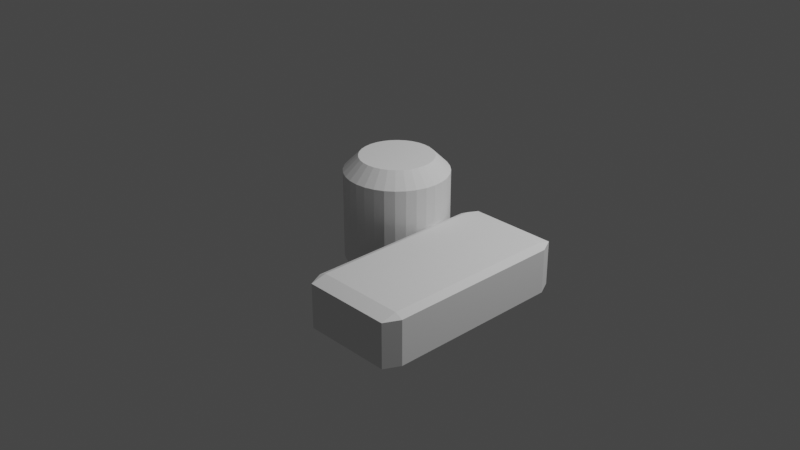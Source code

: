 # Source: powerplant.blend  (saved by Blender 2.82.7; exported with 4.5.12 LTS)
import bpy
from mathutils import Matrix  # noqa: F401  (used for matrix-valued properties, if any)

bpy.ops.wm.read_factory_settings(use_empty=True)
scene = bpy.context.scene
scene.name = 'Scene'

# ---- collections
col_collection = bpy.data.collections.new('Collection'); scene.collection.children.link(col_collection)

# ---- world
world_world = bpy.data.worlds.new('World'); scene.world = world_world
world_world.use_nodes = True; world_world.node_tree.nodes.clear()
_N = world_world.node_tree.nodes; _L = world_world.node_tree.links
n0 = _N.new('ShaderNodeOutputWorld'); n0.name = 'World Output'; n0.location = (300, 300)
n1 = _N.new('ShaderNodeBackground'); n1.name = 'Background'; n1.location = (10, 300)
n1.inputs[0].default_value = (0.05088, 0.05088, 0.05088, 1.0)
_L.new(n1.outputs[0], n0.inputs[0])
n0.is_active_output = True
world_world.color = (0.05088, 0.05088, 0.05088)
world_world.use_sun_shadow = False
world_world.sun_shadow_jitter_overblur = 0.0

# ---- cameras
cam_camera = bpy.data.cameras.new('Camera')
cam_camera.clip_end = 100.0
cam_camera.ortho_scale = 7.314

# ---- lights
light_light = bpy.data.lights.new('Light', 'POINT')
light_light.transmission_factor = 0.0
light_light.energy = 1000.0
light_light.shadow_soft_size = 0.1
light_light.shadow_maximum_resolution = 0.006
light_light.use_absolute_resolution = True

# ---- meshes
me_cylinder = bpy.data.meshes.new('Cylinder')
me_cylinder.from_pydata([(0.0, 1.0, -1.0), (0.1951, 0.9808, -1.0), (0.3827, 0.9239, -1.0), (0.5556, 0.8315, -1.0), (0.7071, 0.7071, -1.0), (0.8315, 0.5556, -1.0), (0.9239, 0.3827, -1.0), (0.9808, 0.1951, -1.0), (1.0, 7.55e-08, -1.0), (0.9808, -0.1951, -1.0), (0.9239, -0.3827, -1.0), (0.8315, -0.5556, -1.0), (0.7071, -0.7071, -1.0), (0.5556, -0.8315, -1.0), (0.3827, -0.9239, -1.0), (0.1951, -0.9808, -1.0), (-3.258e-07, -1.0, -1.0), (-0.1951, -0.9808, -1.0), (-0.3827, -0.9239, -1.0), (-0.5556, -0.8315, -1.0), (-0.7071, -0.7071, -1.0), (-0.8315, -0.5556, -1.0), (-0.9239, -0.3827, -1.0), (-0.9808, -0.1951, -1.0), (-1.0, 9.656e-07, -1.0), (-0.9808, 0.1951, -1.0), (-0.9239, 0.3827, -1.0), (-0.8315, 0.5556, -1.0), (-0.7071, 0.7071, -1.0), (-0.5556, 0.8315, -1.0), (-0.3827, 0.9239, -1.0), (-0.1951, 0.9808, -1.0), (-2.179e-07, 0.7124, 1.0), (0.0, 1.0, 0.7138), (0.139, 0.6987, 1.0), (0.1951, 0.9808, 0.7138), (0.2726, 0.6582, 1.0), (0.3827, 0.9239, 0.7138), (0.3958, 0.5923, 1.0), (0.5556, 0.8315, 0.7138), (0.5037, 0.5037, 1.0), (0.7071, 0.7071, 0.7138), (0.5923, 0.3958, 1.0), (0.8315, 0.5556, 0.7138), (0.6582, 0.2726, 1.0), (0.9239, 0.3827, 0.7138), (0.6987, 0.139, 1.0), (0.9808, 0.1951, 0.7138), (0.7124, -1.118e-08, 1.0), (1.0, 7.55e-08, 0.7138), (0.6987, -0.139, 1.0), (0.9808, -0.1951, 0.7138), (0.6582, -0.2726, 1.0), (0.9239, -0.3827, 0.7138), (0.5923, -0.3958, 1.0), (0.8315, -0.5556, 0.7138), (0.5037, -0.5037, 1.0), (0.7071, -0.7071, 0.7138), (0.3958, -0.5923, 1.0), (0.5556, -0.8315, 0.7138), (0.2726, -0.6582, 1.0), (0.3827, -0.9239, 0.7138), (0.139, -0.6987, 1.0), (0.1951, -0.9808, 0.7138), (-1.527e-07, -0.7124, 1.0), (-3.258e-07, -1.0, 0.7138), (-0.139, -0.6987, 1.0), (-0.1951, -0.9808, 0.7138), (-0.2726, -0.6582, 1.0), (-0.3827, -0.9239, 0.7138), (-0.3958, -0.5923, 1.0), (-0.5556, -0.8315, 0.7138), (-0.5037, -0.5037, 1.0), (-0.7071, -0.7071, 0.7138), (-0.5923, -0.3958, 1.0), (-0.8315, -0.5556, 0.7138), (-0.6582, -0.2726, 1.0), (-0.9239, -0.3827, 0.7138), (-0.6987, -0.139, 1.0), (-0.9808, -0.1951, 0.7138), (-0.7124, 4.414e-07, 1.0), (-1.0, 9.656e-07, 0.7138), (-0.6987, 0.139, 1.0), (-0.9808, 0.1951, 0.7138), (-0.6582, 0.2726, 1.0), (-0.9239, 0.3827, 0.7138), (-0.5923, 0.3958, 1.0), (-0.8315, 0.5556, 0.7138), (-0.5037, 0.5037, 1.0), (-0.7071, 0.7071, 0.7138), (-0.3958, 0.5923, 1.0), (-0.5556, 0.8315, 0.7138), (-0.2726, 0.6582, 1.0), (-0.3827, 0.9239, 0.7138), (-0.139, 0.6987, 1.0), (-0.1951, 0.9808, 0.7138)], [], [(31, 95, 33, 0), (2, 37, 39, 3), (3, 39, 41, 4), (4, 41, 43, 5), (5, 43, 45, 6), (6, 45, 47, 7), (7, 47, 49, 8), (8, 49, 51, 9), (9, 51, 53, 10), (10, 53, 55, 11), (11, 55, 57, 12), (12, 57, 59, 13), (13, 59, 61, 14), (14, 61, 63, 15), (15, 63, 65, 16), (16, 65, 67, 17), (17, 67, 69, 18), (18, 69, 71, 19), (19, 71, 73, 20), (20, 73, 75, 21), (21, 75, 77, 22), (22, 77, 79, 23), (23, 79, 81, 24), (24, 81, 83, 25), (25, 83, 85, 26), (26, 85, 87, 27), (27, 87, 89, 28), (28, 89, 91, 29), (29, 91, 93, 30), (30, 93, 95, 31), (0, 33, 35, 1), (1, 35, 37, 2), (0, 1, 2, 3, 4, 5, 6, 7, 8, 9, 10, 11, 12, 13, 14, 15, 16, 17, 18, 19, 20, 21, 22, 23, 24, 25, 26, 27, 28, 29, 30, 31), (35, 33, 32, 34), (37, 35, 34, 36), (39, 37, 36, 38), (41, 39, 38, 40), (43, 41, 40, 42), (45, 43, 42, 44), (47, 45, 44, 46), (49, 47, 46, 48), (51, 49, 48, 50), (53, 51, 50, 52), (55, 53, 52, 54), (57, 55, 54, 56), (59, 57, 56, 58), (61, 59, 58, 60), (63, 61, 60, 62), (65, 63, 62, 64), (67, 65, 64, 66), (69, 67, 66, 68), (71, 69, 68, 70), (73, 71, 70, 72), (75, 73, 72, 74), (77, 75, 74, 76), (79, 77, 76, 78), (81, 79, 78, 80), (83, 81, 80, 82), (85, 83, 82, 84), (87, 85, 84, 86), (89, 87, 86, 88), (91, 89, 88, 90), (93, 91, 90, 92), (95, 93, 92, 94), (33, 95, 94, 32), (34, 32, 94, 92, 90, 88, 86, 84, 82, 80, 78, 76, 74, 72, 70, 68, 66, 64, 62, 60, 58, 56, 54, 52, 50, 48, 46, 44, 42, 40, 38, 36)])
_uv = me_cylinder.uv_layers.new(name='UVMap')
_uv.uv.foreach_set('vector', [0.03125, 0.5, 0.03125, 0.9284, 0.0, 0.9284, 0.0, 0.5, 0.9375, 0.5, 0.9375, 0.9284, 0.9062, 0.9284, 0.9062, 0.5, 0.9062, 0.5, 0.9062, 0.9284, 0.875, 0.9284, 0.875, 0.5, 0.875, 0.5, 0.875, 0.9284, 0.8438, 0.9284, 0.8438, 0.5, 0.8438, 0.5, 0.8438, 0.9284, 0.8125, 0.9284, 0.8125, 0.5, 0.8125, 0.5, 0.8125, 0.9284, 0.7812, 0.9284, 0.7812, 0.5, 0.7812, 0.5, 0.7812, 0.9284, 0.75, 0.9284, 0.75, 0.5, 0.75, 0.5, 0.75, 0.9284, 0.7188, 0.9284, 0.7188, 0.5, 0.7188, 0.5, 0.7188, 0.9284, 0.6875, 0.9284, 0.6875, 0.5, 0.6875, 0.5, 0.6875, 0.9284, 0.6562, 0.9284, 0.6562, 0.5, 0.6562, 0.5, 0.6562, 0.9284, 0.625, 0.9284, 0.625, 0.5, 0.625, 0.5, 0.625, 0.9284, 0.5938, 0.9284, 0.5938, 0.5, 0.5938, 0.5, 0.5938, 0.9284, 0.5625, 0.9284, 0.5625, 0.5, 0.5625, 0.5, 0.5625, 0.9284, 0.5312, 0.9284, 0.5312, 0.5, 0.5312, 0.5, 0.5312, 0.9284, 0.5, 0.9284, 0.5, 0.5, 0.5, 0.5, 0.5, 0.9284, 0.4688, 0.9284, 0.4688, 0.5, 0.4688, 0.5, 0.4688, 0.9284, 0.4375, 0.9284, 0.4375, 0.5, 0.4375, 0.5, 0.4375, 0.9284, 0.4062, 0.9284, 0.4062, 0.5, 0.4062, 0.5, 0.4062, 0.9284, 0.375, 0.9284, 0.375, 0.5, 0.375, 0.5, 0.375, 0.9284, 0.3438, 0.9284, 0.3438, 0.5, 0.3438, 0.5, 0.3438, 0.9284, 0.3125, 0.9284, 0.3125, 0.5, 0.3125, 0.5, 0.3125, 0.9284, 0.2812, 0.9284, 0.2812, 0.5, 0.2812, 0.5, 0.2812, 0.9284, 0.25, 0.9284, 0.25, 0.5, 0.25, 0.5, 0.25, 0.9284, 0.2188, 0.9284, 0.2188, 0.5, 0.2188, 0.5, 0.2188, 0.9284, 0.1875, 0.9284, 0.1875, 0.5, 0.1875, 0.5, 0.1875, 0.9284, 0.1562, 0.9284, 0.1562, 0.5, 0.1562, 0.5, 0.1562, 0.9284, 0.125, 0.9284, 0.125, 0.5, 0.125, 0.5, 0.125, 0.9284, 0.09375, 0.9284, 0.09375, 0.5, 0.09375, 0.5, 0.09375, 0.9284, 0.0625, 0.9284, 0.0625, 0.5, 0.0625, 0.5, 0.0625, 0.9284, 0.03125, 0.9284, 0.03125, 0.5, 1.0, 0.5, 1.0, 0.9284, 0.9688, 0.9284, 0.9688, 0.5, 0.9688, 0.5, 0.9688, 0.9284, 0.9375, 0.9284, 0.9375, 0.5, 0.75, 0.49, 0.7968, 0.4854, 0.8418, 0.4717, 0.8833, 0.4496, 0.9197, 0.4197, 0.9496, 0.3833, 0.9717, 0.3418, 0.9854, 0.2968, 0.99, 0.25, 0.9854, 0.2032, 0.9717, 0.1582, 0.9496, 0.1167, 0.9197, 0.08029, 0.8833, 0.05045, 0.8418, 0.02827, 0.7968, 0.01461, 0.75, 0.01, 0.7032, 0.01461, 0.6582, 0.02827, 0.6167, 0.05045, 0.5803, 0.08029, 0.5504, 0.1167, 0.5283, 0.1582, 0.5146, 0.2032, 0.51, 0.25, 0.5146, 0.2968, 0.5283, 0.3418, 0.5504, 0.3833, 0.5803, 0.4197, 0.6167, 0.4496, 0.6582, 0.4717, 0.7032, 0.4854, 0.9688, 0.9284, 1.0, 0.9284, 0.9955, 1.0, 0.9732, 1.0, 0.9375, 0.9284, 0.9688, 0.9284, 0.9643, 1.0, 0.942, 1.0, 0.9062, 0.9284, 0.9375, 0.9284, 0.933, 1.0, 0.9107, 1.0, 0.875, 0.9284, 0.9062, 0.9284, 0.9018, 1.0, 0.8795, 1.0, 0.8438, 0.9284, 0.875, 0.9284, 0.8705, 1.0, 0.8482, 1.0, 0.8125, 0.9284, 0.8438, 0.9284, 0.8393, 1.0, 0.817, 1.0, 0.7812, 0.9284, 0.8125, 0.9284, 0.808, 1.0, 0.7857, 1.0, 0.75, 0.9284, 0.7812, 0.9284, 0.7768, 1.0, 0.7545, 1.0, 0.7188, 0.9284, 0.75, 0.9284, 0.7455, 1.0, 0.7232, 1.0, 0.6875, 0.9284, 0.7188, 0.9284, 0.7143, 1.0, 0.692, 1.0, 0.6562, 0.9284, 0.6875, 0.9284, 0.683, 1.0, 0.6607, 1.0, 0.625, 0.9284, 0.6562, 0.9284, 0.6518, 1.0, 0.6295, 1.0, 0.5938, 0.9284, 0.625, 0.9284, 0.6205, 1.0, 0.5982, 1.0, 0.5625, 0.9284, 0.5938, 0.9284, 0.5893, 1.0, 0.567, 1.0, 0.5312, 0.9284, 0.5625, 0.9284, 0.558, 1.0, 0.5357, 1.0, 0.5, 0.9284, 0.5312, 0.9284, 0.5268, 1.0, 0.5045, 1.0, 0.4688, 0.9284, 0.5, 0.9284, 0.4955, 1.0, 0.4732, 1.0, 0.4375, 0.9284, 0.4688, 0.9284, 0.4643, 1.0, 0.442, 1.0, 0.4062, 0.9284, 0.4375, 0.9284, 0.433, 1.0, 0.4107, 1.0, 0.375, 0.9284, 0.4062, 0.9284, 0.4018, 1.0, 0.3795, 1.0, 0.3438, 0.9284, 0.375, 0.9284, 0.3705, 1.0, 0.3482, 1.0, 0.3125, 0.9284, 0.3438, 0.9284, 0.3393, 1.0, 0.317, 1.0, 0.2812, 0.9284, 0.3125, 0.9284, 0.308, 1.0, 0.2857, 1.0, 0.25, 0.9284, 0.2812, 0.9284, 0.2768, 1.0, 0.2545, 1.0, 0.2188, 0.9284, 0.25, 0.9284, 0.2455, 1.0, 0.2232, 1.0, 0.1875, 0.9284, 0.2188, 0.9284, 0.2143, 1.0, 0.192, 1.0, 0.1562, 0.9284, 0.1875, 0.9284, 0.183, 1.0, 0.1607, 1.0, 0.125, 0.9284, 0.1562, 0.9284, 0.1518, 1.0, 0.1295, 1.0, 0.09375, 0.9284, 0.125, 0.9284, 0.1205, 1.0, 0.09824, 1.0, 0.0625, 0.9284, 0.09375, 0.9284, 0.08926, 1.0, 0.06699, 1.0, 0.03125, 0.9284, 0.0625, 0.9284, 0.05801, 1.0, 0.03574, 1.0, 0.0, 0.9284, 0.03125, 0.9284, 0.02676, 1.0, 0.004494, 1.0, 0.2834, 0.4177, 0.25, 0.421, 0.2166, 0.4177, 0.1846, 0.408, 0.155, 0.3922, 0.1291, 0.3709, 0.1078, 0.345, 0.09204, 0.3154, 0.08231, 0.2834, 0.07902, 0.25, 0.08231, 0.2166, 0.09204, 0.1846, 0.1078, 0.155, 0.1291, 0.1291, 0.155, 0.1078, 0.1846, 0.09204, 0.2166, 0.08231, 0.25, 0.07902, 0.2834, 0.08231, 0.3154, 0.09204, 0.345, 0.1078, 0.3709, 0.1291, 0.3922, 0.155, 0.408, 0.1846, 0.4177, 0.2166, 0.421, 0.25, 0.4177, 0.2834, 0.408, 0.3154, 0.3922, 0.345, 0.3709, 0.3709, 0.345, 0.3922, 0.3154, 0.408])
me_cylinder.use_remesh_fix_poles = True
me_cylinder.use_remesh_preserve_attributes = False
me_cylinder.use_mirror_vertex_groups = False
me_cylinder.update()
me_cube_001 = bpy.data.meshes.new('Cube.001')
me_cube_001.from_pydata([(-0.8503, -0.8503, -1.0), (-0.8503, -1.0, -0.8503), (-1.0, -0.8503, -0.8503), (-0.8503, -1.0, 0.8503), (-0.8503, -0.8503, 1.0), (-1.0, -0.8503, 0.8503), (-0.8503, 0.8503, -1.0), (-1.0, 0.8503, -0.8503), (-0.8503, 1.0, -0.8503), (-0.8503, 0.8503, 1.0), (-0.8503, 1.0, 0.8503), (-1.0, 0.8503, 0.8503), (0.8503, -0.8503, -1.0), (1.0, -0.8503, -0.8503), (0.8503, -1.0, -0.8503), (0.8503, -0.8503, 1.0), (0.8503, -1.0, 0.8503), (1.0, -0.8503, 0.8503), (0.8503, 0.8503, -1.0), (0.8503, 1.0, -0.8503), (1.0, 0.8503, -0.8503), (0.8503, 0.8503, 1.0), (1.0, 0.8503, 0.8503), (0.8503, 1.0, 0.8503)], [], [(14, 16, 3, 1), (20, 22, 17, 13), (21, 9, 4, 15), (2, 5, 11, 7), (8, 10, 23, 19), (0, 1, 2), (3, 4, 5), (6, 7, 8), (9, 10, 11), (12, 13, 14), (15, 16, 17), (18, 19, 20), (21, 22, 23), (6, 0, 2, 7), (1, 3, 5, 2), (4, 9, 11, 5), (10, 8, 7, 11), (18, 6, 8, 19), (9, 21, 23, 10), (22, 20, 19, 23), (12, 18, 20, 13), (21, 15, 17, 22), (16, 14, 13, 17), (0, 12, 14, 1), (15, 4, 3, 16), (6, 18, 12, 0)])
_uv = me_cube_001.uv_layers.new(name='UVMap')
_uv.uv.foreach_set('vector', [0.3937, 0.7687, 0.6063, 0.7687, 0.6063, 0.9813, 0.3937, 0.9813, 0.3937, 0.5187, 0.6063, 0.5187, 0.6063, 0.7313, 0.3937, 0.7313, 0.6437, 0.5187, 0.8563, 0.5187, 0.8563, 0.7313, 0.6437, 0.7313, 0.3937, 0.01871, 0.6063, 0.01871, 0.6063, 0.2313, 0.3937, 0.2313, 0.3937, 0.2687, 0.6063, 0.2687, 0.6063, 0.4813, 0.3937, 0.4813, 0.1437, 0.7313, 0.1437, 0.75, 0.125, 0.7313, 0.6063, 0.9813, 0.625, 0.9813, 0.6063, 1.0, 0.1437, 0.5187, 0.125, 0.5187, 0.1437, 0.5, 0.8563, 0.5187, 0.8563, 0.5, 0.875, 0.5187, 0.3563, 0.7313, 0.375, 0.7313, 0.3563, 0.75, 0.6437, 0.7313, 0.6437, 0.75, 0.625, 0.7313, 0.3563, 0.5187, 0.3563, 0.5, 0.375, 0.5187, 0.6437, 0.5187, 0.625, 0.5187, 0.6437, 0.5, 0.1437, 0.5187, 0.1437, 0.7313, 0.125, 0.7313, 0.125, 0.5187, 0.3937, 0.9813, 0.6063, 0.9813, 0.6063, 1.0, 0.3937, 1.0, 0.8563, 0.7313, 0.8563, 0.5187, 0.875, 0.5187, 0.875, 0.7313, 0.6063, 0.2687, 0.3937, 0.2687, 0.3937, 0.2313, 0.6063, 0.2313, 0.3563, 0.5187, 0.1437, 0.5187, 0.1437, 0.5, 0.3563, 0.5, 0.8563, 0.5187, 0.6437, 0.5187, 0.6437, 0.5, 0.8563, 0.5, 0.6063, 0.5187, 0.3937, 0.5187, 0.3937, 0.4813, 0.6063, 0.4813, 0.3563, 0.7313, 0.3563, 0.5187, 0.3937, 0.5187, 0.3937, 0.7313, 0.6437, 0.5187, 0.6437, 0.7313, 0.6063, 0.7313, 0.6063, 0.5187, 0.6063, 0.7687, 0.3937, 0.7687, 0.3937, 0.7313, 0.6063, 0.7313, 0.1437, 0.7313, 0.3563, 0.7313, 0.3563, 0.75, 0.1437, 0.75, 0.6437, 0.7313, 0.8563, 0.7313, 0.8563, 0.75, 0.6437, 0.75, 0.1437, 0.5187, 0.3563, 0.5187, 0.3563, 0.7313, 0.1437, 0.7313])
me_cube_001.use_remesh_fix_poles = True
me_cube_001.use_remesh_preserve_attributes = False
me_cube_001.use_mirror_vertex_groups = False
me_cube_001.update()

# ---- objects
ob_light = bpy.data.objects.new('Light', light_light)
ob_camera = bpy.data.objects.new('Camera', cam_camera)
ob_cylinder = bpy.data.objects.new('Cylinder', me_cylinder)
ob_cube = bpy.data.objects.new('Cube', me_cube_001)

# ---- transforms, parenting, visibility, modifiers, constraints
ob_light.location = (4.076, 1.005, 5.904)
ob_light.rotation_euler = (0.6503, 0.05522, 1.866)
ob_light.lock_rotations_4d = False
ob_light.empty_display_type = 'ARROWS'
ob_light.color = (0.0, 0.0, 0.0, 0.0)
ob_light.lineart.crease_threshold = 0.0
ob_camera.location = (7.359, -6.926, 4.958)
ob_camera.rotation_euler = (1.109, 0.0, 0.8149)
ob_camera.lock_rotations_4d = False
ob_camera.empty_display_type = 'ARROWS'
ob_camera.color = (0.0, 0.0, 0.0, 0.0)
ob_camera.display_type = 'WIRE'
ob_camera.lineart.crease_threshold = 0.0
ob_cylinder.location = (0.5, -0.5, 0.5)
ob_cylinder.scale = (0.5, 0.5, 0.5)
ob_cylinder.lineart.crease_threshold = 0.0
ob_cube.location = (1.5, -1.0, 0.25)
ob_cube.scale = (0.5, 1.0, 0.25)
ob_cube.lineart.crease_threshold = 0.0

# ---- collection membership
col_collection.objects.link(ob_light)
col_collection.objects.link(ob_camera)
col_collection.objects.link(ob_cylinder)
col_collection.objects.link(ob_cube)

# ---- scene / render settings (as saved in the file)
scene.camera = ob_camera
scene.frame_start = 1; scene.frame_end = 250; scene.frame_set(1)
scene.render.engine = 'BLENDER_EEVEE_NEXT'
scene.cycles.use_denoising = False
scene.cycles.samples = 128
scene.cycles.sampling_pattern = 'TABULATED_SOBOL'
scene.cycles.use_adaptive_sampling = False
scene.cycles.use_light_tree = False
scene.view_settings.view_transform = 'Filmic'
bpy.context.view_layer.update()
